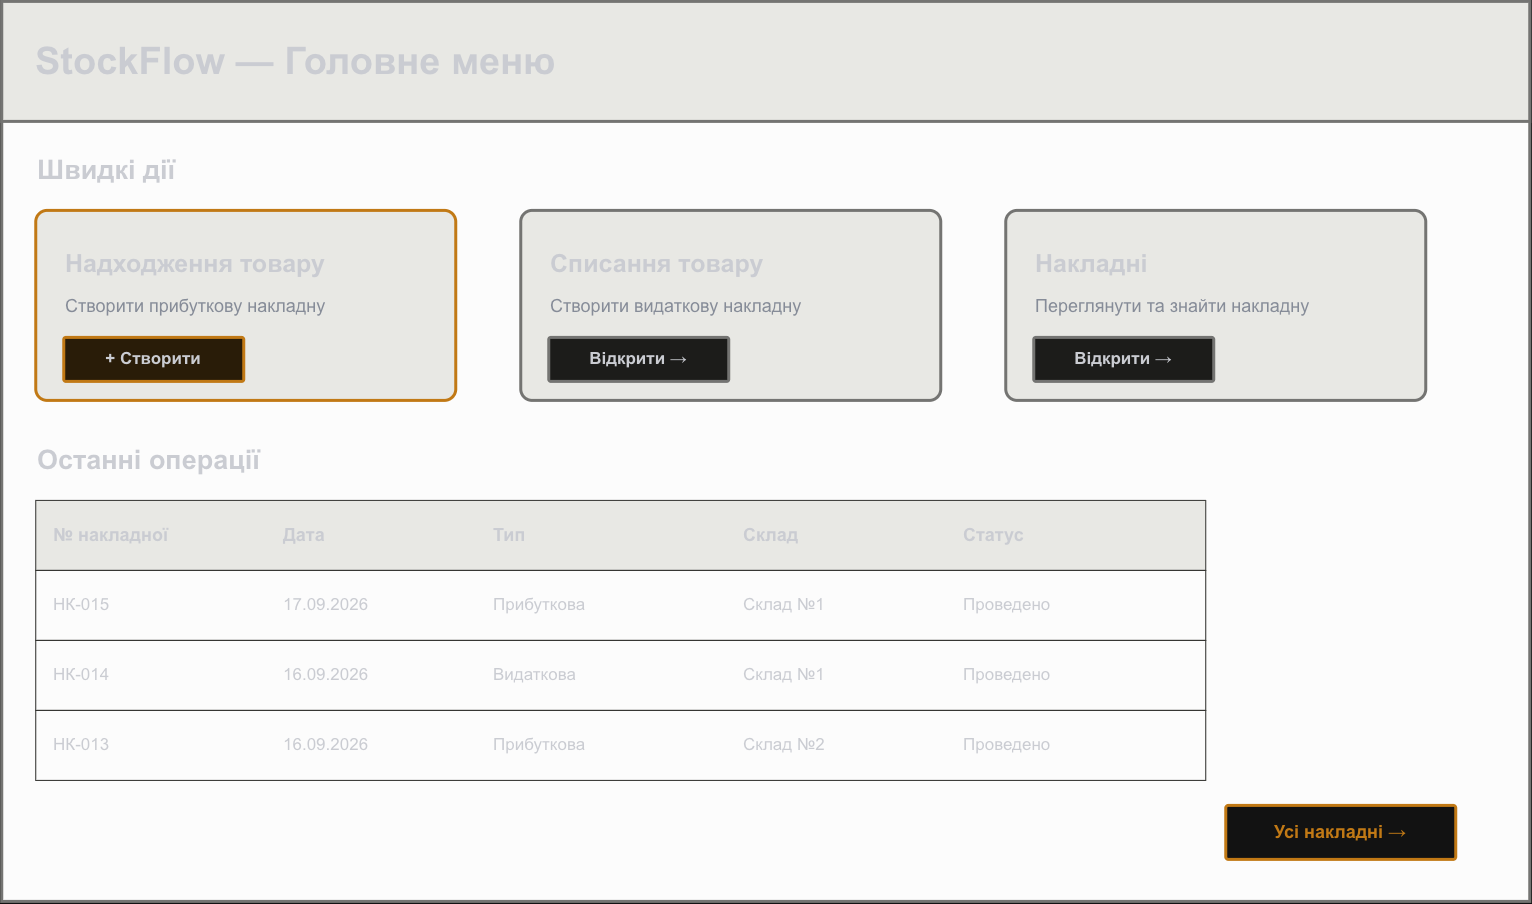

The diagram above was exported from draw.io. Its source (the exported page's mxGraphModel, read from the mxfile embedded in the PNG):
<mxGraphModel dx="1548" dy="1066" grid="1" gridSize="10" guides="1" tooltips="1" connect="1" arrows="1" fold="1" page="1" pageScale="1" pageWidth="1600" pageHeight="1000" background="#FFFFFF" math="0" shadow="0">
  <root>
    <mxCell id="0" />
    <mxCell id="1" parent="0" />
    <mxCell id="main-menu-rect-1" parent="1" style="rounded=0;arcSize=2;whiteSpace=wrap;html=1;fillColor=light-dark(#FFFFFF,#FCFCFC);strokeColor=#8D8D8A;strokeWidth=3;" value="" vertex="1">
      <mxGeometry height="900" width="1528" x="36" y="36" as="geometry" />
    </mxCell>
    <mxCell id="main-menu-rect-2" parent="1" style="rounded=0;arcSize=2;whiteSpace=wrap;html=1;fillColor=light-dark(#F3F3F1,#E8E8E4);strokeColor=#8D8D8A;strokeWidth=3;" value="" vertex="1">
      <mxGeometry height="120" width="1528" x="36" y="36" as="geometry" />
    </mxCell>
    <mxCell id="main-menu-text-3" parent="1" style="text;html=1;strokeColor=none;fillColor=none;align=left;verticalAlign=middle;whiteSpace=wrap;fontFamily=Arial;fontSize=38;fontStyle=1;fontColor=#24262D;" value="StockFlow — Головне меню" vertex="1">
      <mxGeometry height="54" width="1000" x="68" y="69" as="geometry" />
    </mxCell>
    <mxCell id="main-menu-text-4" parent="1" style="text;html=1;strokeColor=none;fillColor=none;align=left;verticalAlign=middle;whiteSpace=wrap;fontFamily=Arial;fontSize=27;fontStyle=1;fontColor=#24262D;" value="Швидкі дії" vertex="1">
      <mxGeometry height="41" width="400" x="70" y="184.5" as="geometry" />
    </mxCell>
    <mxCell id="main-menu-rect-5" parent="1" style="rounded=1;arcSize=6;whiteSpace=wrap;html=1;fillColor=light-dark(#E8E8E4,#E8E8E4);strokeColor=#C87400;strokeWidth=3;" value="" vertex="1">
      <mxGeometry height="190" width="420" x="70" y="245" as="geometry" />
    </mxCell>
    <mxCell id="main-menu-text-6" parent="1" style="text;html=1;strokeColor=none;fillColor=none;align=left;verticalAlign=middle;whiteSpace=wrap;fontFamily=Arial;fontSize=25;fontStyle=1;fontColor=#24262D;" value="Надходження товару" vertex="1">
      <mxGeometry height="39" width="360" x="98" y="277.5" as="geometry" />
    </mxCell>
    <mxCell id="main-menu-text-7" parent="1" style="text;html=1;strokeColor=none;fillColor=none;align=left;verticalAlign=middle;whiteSpace=wrap;fontFamily=Arial;fontSize=18;fontStyle=0;fontColor=#6B7280;" value="Створити прибуткову накладну" vertex="1">
      <mxGeometry height="34" width="360" x="98" y="324" as="geometry" />
    </mxCell>
    <mxCell id="main-menu-rect-8" parent="1" style="rounded=1;arcSize=5;whiteSpace=wrap;html=1;fillColor=#FFF0D8;strokeColor=#C87400;strokeWidth=3;" value="" vertex="1">
      <mxGeometry height="44" width="180" x="98" y="372" as="geometry" />
    </mxCell>
    <mxCell id="main-menu-text-9" parent="1" style="text;html=1;strokeColor=none;fillColor=none;align=center;verticalAlign=middle;whiteSpace=wrap;fontFamily=Arial;fontSize=17;fontStyle=1;fontColor=#24262D;" value="+ Створити" vertex="1">
      <mxGeometry height="34" width="160" x="108" y="377" as="geometry" />
    </mxCell>
    <mxCell id="main-menu-rect-10" parent="1" style="rounded=1;arcSize=6;whiteSpace=wrap;html=1;fillColor=light-dark(#E8E8E4,#E8E8E4);strokeColor=#8D8D8A;strokeWidth=3;" value="" vertex="1">
      <mxGeometry height="190" width="420" x="555" y="245" as="geometry" />
    </mxCell>
    <mxCell id="main-menu-text-11" parent="1" style="text;html=1;strokeColor=none;fillColor=none;align=left;verticalAlign=middle;whiteSpace=wrap;fontFamily=Arial;fontSize=25;fontStyle=1;fontColor=#24262D;" value="Списання товару" vertex="1">
      <mxGeometry height="39" width="360" x="583" y="277.5" as="geometry" />
    </mxCell>
    <mxCell id="main-menu-text-12" parent="1" style="text;html=1;strokeColor=none;fillColor=none;align=left;verticalAlign=middle;whiteSpace=wrap;fontFamily=Arial;fontSize=18;fontStyle=0;fontColor=#6B7280;" value="Створити видаткову накладну" vertex="1">
      <mxGeometry height="34" width="360" x="583" y="324" as="geometry" />
    </mxCell>
    <mxCell id="main-menu-rect-13" parent="1" style="rounded=1;arcSize=5;whiteSpace=wrap;html=1;fillColor=#F3F3F1;strokeColor=#8D8D8A;strokeWidth=3;" value="" vertex="1">
      <mxGeometry height="44" width="180" x="583" y="372" as="geometry" />
    </mxCell>
    <mxCell id="main-menu-text-14" parent="1" style="text;html=1;strokeColor=none;fillColor=none;align=center;verticalAlign=middle;whiteSpace=wrap;fontFamily=Arial;fontSize=17;fontStyle=1;fontColor=#24262D;" value="Відкрити →" vertex="1">
      <mxGeometry height="34" width="160" x="593" y="377" as="geometry" />
    </mxCell>
    <mxCell id="main-menu-rect-15" parent="1" style="rounded=1;arcSize=6;whiteSpace=wrap;html=1;fillColor=light-dark(#FFFFFF,#E8E8E4);strokeColor=#8D8D8A;strokeWidth=3;" value="" vertex="1">
      <mxGeometry height="190" width="420" x="1040" y="245" as="geometry" />
    </mxCell>
    <mxCell id="main-menu-text-16" parent="1" style="text;html=1;strokeColor=none;fillColor=none;align=left;verticalAlign=middle;whiteSpace=wrap;fontFamily=Arial;fontSize=25;fontStyle=1;fontColor=#24262D;" value="Накладні" vertex="1">
      <mxGeometry height="39" width="360" x="1068" y="277.5" as="geometry" />
    </mxCell>
    <mxCell id="main-menu-text-17" parent="1" style="text;html=1;strokeColor=none;fillColor=none;align=left;verticalAlign=middle;whiteSpace=wrap;fontFamily=Arial;fontSize=18;fontStyle=0;fontColor=#6B7280;" value="Переглянути та знайти накладну" vertex="1">
      <mxGeometry height="34" width="360" x="1068" y="324" as="geometry" />
    </mxCell>
    <mxCell id="main-menu-rect-18" parent="1" style="rounded=1;arcSize=5;whiteSpace=wrap;html=1;fillColor=#F3F3F1;strokeColor=#8D8D8A;strokeWidth=3;" value="" vertex="1">
      <mxGeometry height="44" width="180" x="1068" y="372" as="geometry" />
    </mxCell>
    <mxCell id="main-menu-text-19" parent="1" style="text;html=1;strokeColor=none;fillColor=none;align=center;verticalAlign=middle;whiteSpace=wrap;fontFamily=Arial;fontSize=17;fontStyle=1;fontColor=#24262D;" value="Відкрити →" vertex="1">
      <mxGeometry height="34" width="160" x="1078" y="377" as="geometry" />
    </mxCell>
    <mxCell id="main-menu-text-20" parent="1" style="text;html=1;strokeColor=none;fillColor=none;align=left;verticalAlign=middle;whiteSpace=wrap;fontFamily=Arial;fontSize=27;fontStyle=1;fontColor=#24262D;" value="Останні операції" vertex="1">
      <mxGeometry height="41" width="500" x="70" y="474.5" as="geometry" />
    </mxCell>
    <mxCell id="main-menu-rect-21" parent="1" style="rounded=0;arcSize=2;whiteSpace=wrap;html=1;fillColor=light-dark(#FFFFFF,#E8E8E4);strokeColor=#DDDDDA;strokeWidth=1;" value="" vertex="1">
      <mxGeometry height="70" width="1170" x="70" y="535" as="geometry" />
    </mxCell>
    <mxCell id="main-menu-text-22" parent="1" style="text;html=1;strokeColor=none;fillColor=none;align=left;verticalAlign=middle;whiteSpace=wrap;fontFamily=Arial;fontSize=18;fontStyle=1;fontColor=#24262D;" value="№ накладної" vertex="1">
      <mxGeometry height="34" width="206" x="86" y="553" as="geometry" />
    </mxCell>
    <mxCell id="main-menu-text-23" parent="1" style="text;html=1;strokeColor=none;fillColor=none;align=left;verticalAlign=middle;whiteSpace=wrap;fontFamily=Arial;fontSize=18;fontStyle=1;fontColor=#24262D;" value="Дата" vertex="1">
      <mxGeometry height="34" width="186" x="316" y="553" as="geometry" />
    </mxCell>
    <mxCell id="main-menu-text-24" parent="1" style="text;html=1;strokeColor=none;fillColor=none;align=left;verticalAlign=middle;whiteSpace=wrap;fontFamily=Arial;fontSize=18;fontStyle=1;fontColor=#24262D;" value="Тип" vertex="1">
      <mxGeometry height="34" width="226" x="526" y="553" as="geometry" />
    </mxCell>
    <mxCell id="main-menu-text-25" parent="1" style="text;html=1;strokeColor=none;fillColor=none;align=left;verticalAlign=middle;whiteSpace=wrap;fontFamily=Arial;fontSize=18;fontStyle=1;fontColor=#24262D;" value="Склад" vertex="1">
      <mxGeometry height="34" width="196" x="776" y="553" as="geometry" />
    </mxCell>
    <mxCell id="main-menu-text-26" parent="1" style="text;html=1;strokeColor=none;fillColor=none;align=left;verticalAlign=middle;whiteSpace=wrap;fontFamily=Arial;fontSize=18;fontStyle=1;fontColor=#24262D;" value="Статус" vertex="1">
      <mxGeometry height="34" width="236" x="996" y="553" as="geometry" />
    </mxCell>
    <mxCell id="main-menu-rect-27" parent="1" style="rounded=0;arcSize=2;whiteSpace=wrap;html=1;fillColor=light-dark(#FFFFFF,#FCFCFC);strokeColor=#E5E5E2;strokeWidth=1;" value="" vertex="1">
      <mxGeometry height="70" width="1170" x="70" y="605" as="geometry" />
    </mxCell>
    <mxCell id="main-menu-text-28" parent="1" style="text;html=1;strokeColor=none;fillColor=none;align=left;verticalAlign=middle;whiteSpace=wrap;fontFamily=Arial;fontSize=17;fontStyle=0;fontColor=#24262D;" value="НК-015" vertex="1">
      <mxGeometry height="34" width="206" x="86" y="623" as="geometry" />
    </mxCell>
    <mxCell id="main-menu-text-29" parent="1" style="text;html=1;strokeColor=none;fillColor=none;align=left;verticalAlign=middle;whiteSpace=wrap;fontFamily=Arial;fontSize=17;fontStyle=0;fontColor=#24262D;" value="17.09.2026" vertex="1">
      <mxGeometry height="34" width="186" x="316" y="623" as="geometry" />
    </mxCell>
    <mxCell id="main-menu-text-30" parent="1" style="text;html=1;strokeColor=none;fillColor=none;align=left;verticalAlign=middle;whiteSpace=wrap;fontFamily=Arial;fontSize=17;fontStyle=0;fontColor=#24262D;" value="Прибуткова" vertex="1">
      <mxGeometry height="34" width="226" x="526" y="623" as="geometry" />
    </mxCell>
    <mxCell id="main-menu-text-31" parent="1" style="text;html=1;strokeColor=none;fillColor=none;align=left;verticalAlign=middle;whiteSpace=wrap;fontFamily=Arial;fontSize=17;fontStyle=0;fontColor=#24262D;" value="Склад №1" vertex="1">
      <mxGeometry height="34" width="196" x="776" y="623" as="geometry" />
    </mxCell>
    <mxCell id="main-menu-text-32" parent="1" style="text;html=1;strokeColor=none;fillColor=none;align=left;verticalAlign=middle;whiteSpace=wrap;fontFamily=Arial;fontSize=17;fontStyle=0;fontColor=#24262D;" value="Проведено" vertex="1">
      <mxGeometry height="34" width="236" x="996" y="623" as="geometry" />
    </mxCell>
    <mxCell id="main-menu-rect-33" parent="1" style="rounded=0;arcSize=2;whiteSpace=wrap;html=1;fillColor=light-dark(#FFFFFF,#FCFCFC);strokeColor=#E5E5E2;strokeWidth=1;" value="" vertex="1">
      <mxGeometry height="70" width="1170" x="70" y="675" as="geometry" />
    </mxCell>
    <mxCell id="main-menu-text-34" parent="1" style="text;html=1;strokeColor=none;fillColor=none;align=left;verticalAlign=middle;whiteSpace=wrap;fontFamily=Arial;fontSize=17;fontStyle=0;fontColor=#24262D;" value="НК-014" vertex="1">
      <mxGeometry height="34" width="206" x="86" y="693" as="geometry" />
    </mxCell>
    <mxCell id="main-menu-text-35" parent="1" style="text;html=1;strokeColor=none;fillColor=none;align=left;verticalAlign=middle;whiteSpace=wrap;fontFamily=Arial;fontSize=17;fontStyle=0;fontColor=#24262D;" value="16.09.2026" vertex="1">
      <mxGeometry height="34" width="186" x="316" y="693" as="geometry" />
    </mxCell>
    <mxCell id="main-menu-text-36" parent="1" style="text;html=1;strokeColor=none;fillColor=none;align=left;verticalAlign=middle;whiteSpace=wrap;fontFamily=Arial;fontSize=17;fontStyle=0;fontColor=#24262D;" value="Видаткова" vertex="1">
      <mxGeometry height="34" width="226" x="526" y="693" as="geometry" />
    </mxCell>
    <mxCell id="main-menu-text-37" parent="1" style="text;html=1;strokeColor=none;fillColor=none;align=left;verticalAlign=middle;whiteSpace=wrap;fontFamily=Arial;fontSize=17;fontStyle=0;fontColor=#24262D;" value="Склад №1" vertex="1">
      <mxGeometry height="34" width="196" x="776" y="693" as="geometry" />
    </mxCell>
    <mxCell id="main-menu-text-38" parent="1" style="text;html=1;strokeColor=none;fillColor=none;align=left;verticalAlign=middle;whiteSpace=wrap;fontFamily=Arial;fontSize=17;fontStyle=0;fontColor=#24262D;" value="Проведено" vertex="1">
      <mxGeometry height="34" width="236" x="996" y="693" as="geometry" />
    </mxCell>
    <mxCell id="main-menu-rect-39" parent="1" style="rounded=0;arcSize=2;whiteSpace=wrap;html=1;fillColor=light-dark(#FFFFFF,#FCFCFC);strokeColor=#E5E5E2;strokeWidth=1;" value="" vertex="1">
      <mxGeometry height="70" width="1170" x="70" y="745" as="geometry" />
    </mxCell>
    <mxCell id="main-menu-text-40" parent="1" style="text;html=1;strokeColor=none;fillColor=none;align=left;verticalAlign=middle;whiteSpace=wrap;fontFamily=Arial;fontSize=17;fontStyle=0;fontColor=#24262D;" value="НК-013" vertex="1">
      <mxGeometry height="34" width="206" x="86" y="763" as="geometry" />
    </mxCell>
    <mxCell id="main-menu-text-41" parent="1" style="text;html=1;strokeColor=none;fillColor=none;align=left;verticalAlign=middle;whiteSpace=wrap;fontFamily=Arial;fontSize=17;fontStyle=0;fontColor=#24262D;" value="16.09.2026" vertex="1">
      <mxGeometry height="34" width="186" x="316" y="763" as="geometry" />
    </mxCell>
    <mxCell id="main-menu-text-42" parent="1" style="text;html=1;strokeColor=none;fillColor=none;align=left;verticalAlign=middle;whiteSpace=wrap;fontFamily=Arial;fontSize=17;fontStyle=0;fontColor=#24262D;" value="Прибуткова" vertex="1">
      <mxGeometry height="34" width="226" x="526" y="763" as="geometry" />
    </mxCell>
    <mxCell id="main-menu-text-43" parent="1" style="text;html=1;strokeColor=none;fillColor=none;align=left;verticalAlign=middle;whiteSpace=wrap;fontFamily=Arial;fontSize=17;fontStyle=0;fontColor=#24262D;" value="Склад №2" vertex="1">
      <mxGeometry height="34" width="196" x="776" y="763" as="geometry" />
    </mxCell>
    <mxCell id="main-menu-text-44" parent="1" style="text;html=1;strokeColor=none;fillColor=none;align=left;verticalAlign=middle;whiteSpace=wrap;fontFamily=Arial;fontSize=17;fontStyle=0;fontColor=#24262D;" value="Проведено" vertex="1">
      <mxGeometry height="34" width="236" x="996" y="763" as="geometry" />
    </mxCell>
    <mxCell id="main-menu-rect-45" parent="1" style="rounded=1;arcSize=5;whiteSpace=wrap;html=1;fillColor=#FFFFFF;strokeColor=#C87400;strokeWidth=3;" value="" vertex="1">
      <mxGeometry height="54" width="230" x="1260" y="840" as="geometry" />
    </mxCell>
    <mxCell id="main-menu-text-46" parent="1" style="text;html=1;strokeColor=none;fillColor=none;align=center;verticalAlign=middle;whiteSpace=wrap;fontFamily=Arial;fontSize=18;fontStyle=1;fontColor=#C87400;" value="Усі накладні →" vertex="1">
      <mxGeometry height="34" width="210" x="1270" y="850" as="geometry" />
    </mxCell>
  </root>
</mxGraphModel>